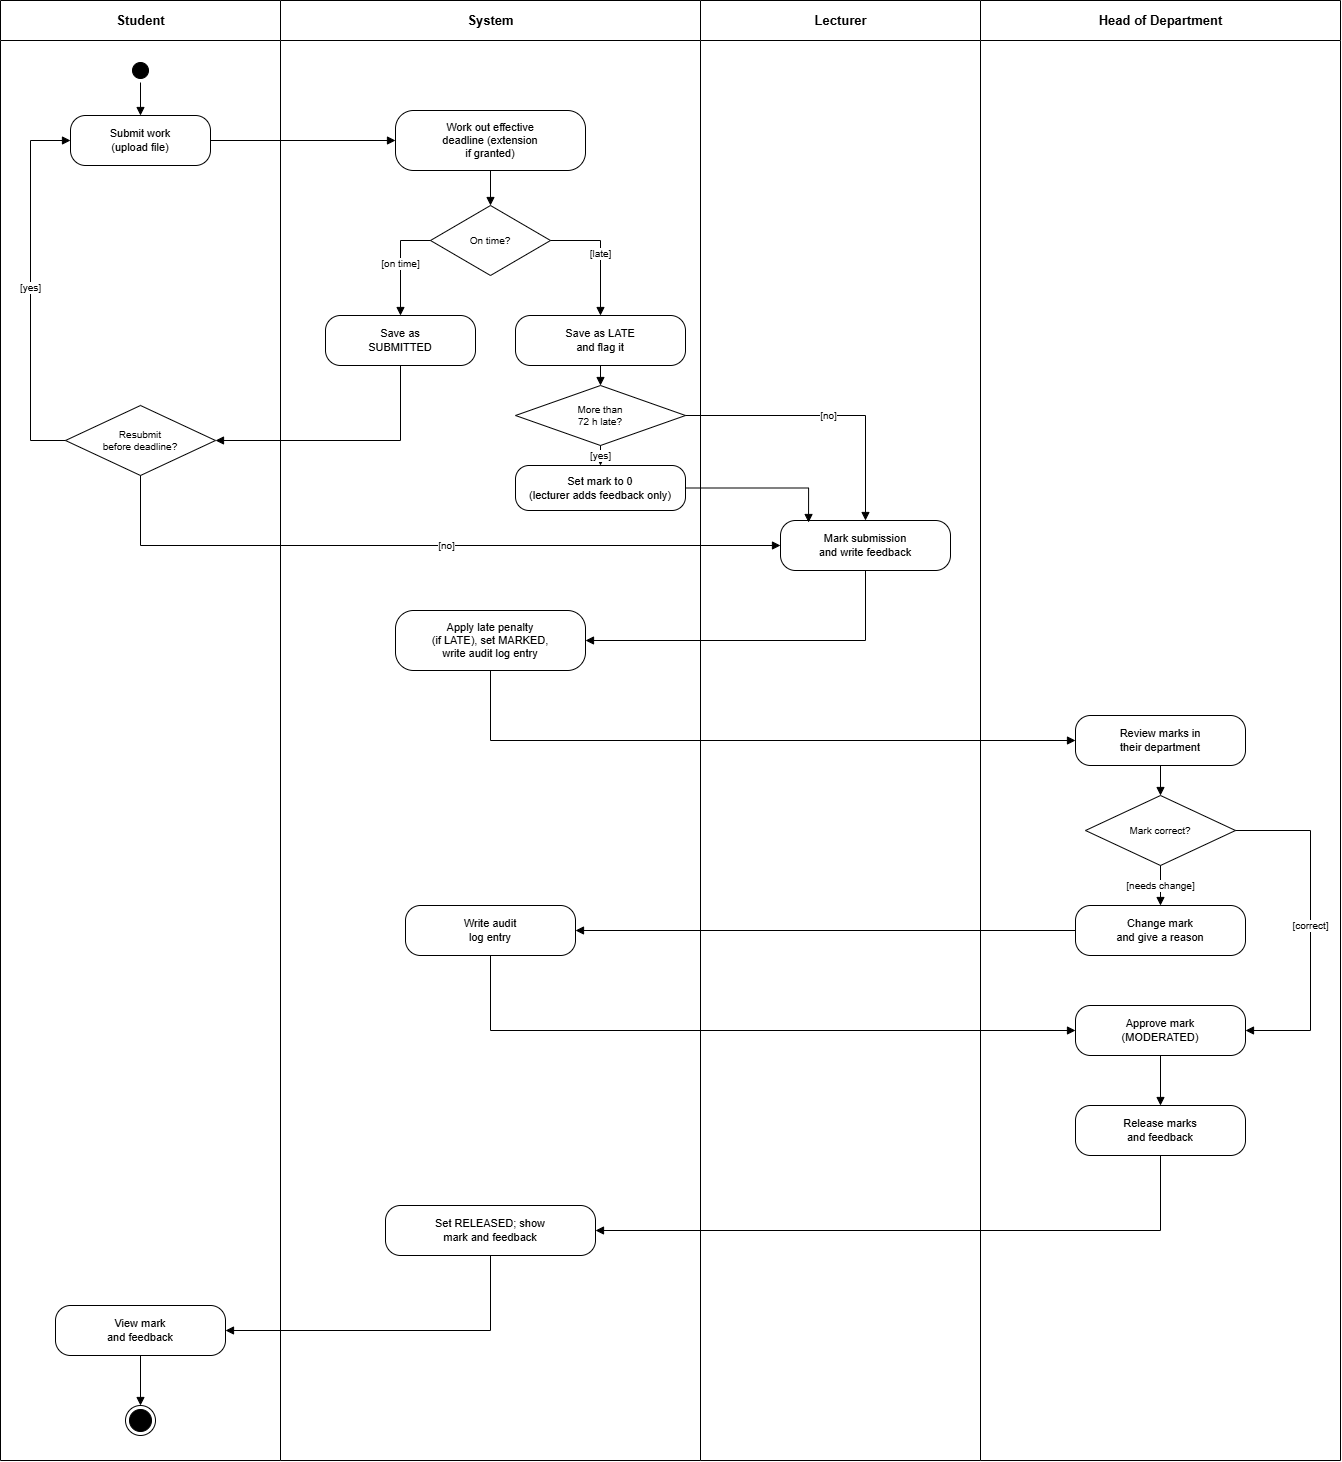

The diagram above was exported from draw.io. Its source (the exported page's mxGraphModel, read from the mxfile embedded in the PNG):
<mxGraphModel dx="2506" dy="1512" grid="1" gridSize="10" guides="1" tooltips="1" connect="1" arrows="1" fold="1" page="1" pageScale="1" pageWidth="1380" pageHeight="1500" math="0" shadow="0">
  <root>
    <mxCell id="0" />
    <mxCell id="1" parent="0" />
    <mxCell id="lane_Student" parent="1" style="swimlane;html=1;startSize=40;fontStyle=1;fontSize=13;swimlaneFillColor=#FFFFFF;collapsible=0;" value="Student" vertex="1">
      <mxGeometry height="1460" width="280" as="geometry" />
    </mxCell>
    <mxCell id="start" parent="lane_Student" style="ellipse;html=1;shape=startState;strokeColor=#000000;fillColor=#000000;" value="" vertex="1">
      <mxGeometry height="24" width="24" x="128" y="58" as="geometry" />
    </mxCell>
    <mxCell id="submit" parent="lane_Student" style="rounded=1;arcSize=30;whiteSpace=wrap;html=1;fontSize=11;" value="Submit work&lt;br&gt;(upload file)" vertex="1">
      <mxGeometry height="50" width="140" x="70" y="115" as="geometry" />
    </mxCell>
    <mxCell id="dec2" parent="lane_Student" style="rhombus;whiteSpace=wrap;html=1;fontSize=10;" value="Resubmit&lt;br&gt;before deadline?" vertex="1">
      <mxGeometry height="70" width="150" x="65" y="405" as="geometry" />
    </mxCell>
    <mxCell id="view" parent="lane_Student" style="rounded=1;arcSize=30;whiteSpace=wrap;html=1;fontSize=11;" value="View mark&lt;br&gt;and feedback" vertex="1">
      <mxGeometry height="50" width="170" x="55" y="1305" as="geometry" />
    </mxCell>
    <mxCell id="end" parent="lane_Student" style="ellipse;html=1;shape=endState;fillColor=#000000;" value="" vertex="1">
      <mxGeometry height="30" width="30" x="125" y="1405" as="geometry" />
    </mxCell>
    <mxCell id="lane_System" parent="1" style="swimlane;html=1;startSize=40;fontStyle=1;fontSize=13;swimlaneFillColor=#FFFFFF;collapsible=0;" value="System" vertex="1">
      <mxGeometry height="1460" width="420" x="280" as="geometry" />
    </mxCell>
    <mxCell id="eff" parent="lane_System" style="rounded=1;arcSize=30;whiteSpace=wrap;html=1;fontSize=11;" value="Work out effective&lt;br&gt;deadline (extension&lt;br&gt;if granted)" vertex="1">
      <mxGeometry height="60" width="190" x="115" y="110" as="geometry" />
    </mxCell>
    <mxCell id="dec1" parent="lane_System" style="rhombus;whiteSpace=wrap;html=1;fontSize=10;" value="On time?" vertex="1">
      <mxGeometry height="70" width="120" x="150" y="205" as="geometry" />
    </mxCell>
    <mxCell id="saveS" parent="lane_System" style="rounded=1;arcSize=30;whiteSpace=wrap;html=1;fontSize=11;" value="Save as&lt;br&gt;SUBMITTED" vertex="1">
      <mxGeometry height="50" width="150" x="45" y="315" as="geometry" />
    </mxCell>
    <mxCell id="saveL" parent="lane_System" style="rounded=1;arcSize=30;whiteSpace=wrap;html=1;fontSize=11;" value="Save as LATE&lt;br&gt;and flag it" vertex="1">
      <mxGeometry height="50" width="170" x="235" y="315" as="geometry" />
    </mxCell>
    <mxCell id="dec72" parent="lane_System" style="rhombus;whiteSpace=wrap;html=1;fontSize=10;" value="More than&lt;br&gt;72 h late?" vertex="1">
      <mxGeometry height="60" width="170" x="235" y="385" as="geometry" />
    </mxCell>
    <mxCell id="setzero" parent="lane_System" style="rounded=1;arcSize=30;whiteSpace=wrap;html=1;fontSize=11;" value="Set mark to 0&lt;br&gt;(lecturer adds feedback only)" vertex="1">
      <mxGeometry height="45" width="170" x="235" y="465" as="geometry" />
    </mxCell>
    <mxCell id="penalty" parent="lane_System" style="rounded=1;arcSize=30;whiteSpace=wrap;html=1;fontSize=11;" value="Apply late penalty&lt;br&gt;(if LATE), set MARKED,&lt;br&gt;write audit log entry" vertex="1">
      <mxGeometry height="60" width="190" x="115" y="610" as="geometry" />
    </mxCell>
    <mxCell id="log" parent="lane_System" style="rounded=1;arcSize=30;whiteSpace=wrap;html=1;fontSize=11;" value="Write audit&lt;br&gt;log entry" vertex="1">
      <mxGeometry height="50" width="170" x="125" y="905" as="geometry" />
    </mxCell>
    <mxCell id="setrel" parent="lane_System" style="rounded=1;arcSize=30;whiteSpace=wrap;html=1;fontSize=11;" value="Set RELEASED; show&lt;br&gt;mark and feedback" vertex="1">
      <mxGeometry height="50" width="210" x="105" y="1205" as="geometry" />
    </mxCell>
    <mxCell id="lane_Lecturer" parent="1" style="swimlane;html=1;startSize=40;fontStyle=1;fontSize=13;swimlaneFillColor=#FFFFFF;collapsible=0;" value="Lecturer" vertex="1">
      <mxGeometry height="1460" width="280" x="700" as="geometry" />
    </mxCell>
    <mxCell id="mark" parent="lane_Lecturer" style="rounded=1;arcSize=30;whiteSpace=wrap;html=1;fontSize=11;" value="Mark submission&lt;br&gt;and write feedback" vertex="1">
      <mxGeometry height="50" width="170" x="80" y="520" as="geometry" />
    </mxCell>
    <mxCell id="lane_Head_of_Department" parent="1" style="swimlane;html=1;startSize=40;fontStyle=1;fontSize=13;swimlaneFillColor=#FFFFFF;collapsible=0;" value="Head of Department" vertex="1">
      <mxGeometry height="1460" width="360" x="980" as="geometry" />
    </mxCell>
    <mxCell id="review" parent="lane_Head_of_Department" style="rounded=1;arcSize=30;whiteSpace=wrap;html=1;fontSize=11;" value="Review marks in&lt;br&gt;their department" vertex="1">
      <mxGeometry height="50" width="170" x="95" y="715" as="geometry" />
    </mxCell>
    <mxCell id="dec3" parent="lane_Head_of_Department" style="rhombus;whiteSpace=wrap;html=1;fontSize=10;" value="Mark correct?" vertex="1">
      <mxGeometry height="70" width="150" x="105" y="795" as="geometry" />
    </mxCell>
    <mxCell id="change" parent="lane_Head_of_Department" style="rounded=1;arcSize=30;whiteSpace=wrap;html=1;fontSize=11;" value="Change mark&lt;br&gt;and give a reason" vertex="1">
      <mxGeometry height="50" width="170" x="95" y="905" as="geometry" />
    </mxCell>
    <mxCell id="approve" parent="lane_Head_of_Department" style="rounded=1;arcSize=30;whiteSpace=wrap;html=1;fontSize=11;" value="Approve mark&lt;br&gt;(MODERATED)" vertex="1">
      <mxGeometry height="50" width="170" x="95" y="1005" as="geometry" />
    </mxCell>
    <mxCell id="release" parent="lane_Head_of_Department" style="rounded=1;arcSize=30;whiteSpace=wrap;html=1;fontSize=11;" value="Release marks&lt;br&gt;and feedback" vertex="1">
      <mxGeometry height="50" width="170" x="95" y="1105" as="geometry" />
    </mxCell>
    <mxCell id="f1" edge="1" parent="1" source="start" style="html=1;rounded=0;endArrow=block;endFill=1;fontSize=10;exitX=0.5;exitY=1;exitDx=0;exitDy=0;" target="submit" value="">
      <mxGeometry relative="1" as="geometry" />
    </mxCell>
    <mxCell id="f2" edge="1" parent="1" source="submit" style="html=1;rounded=0;endArrow=block;endFill=1;fontSize=10;" target="eff" value="">
      <mxGeometry relative="1" as="geometry" />
    </mxCell>
    <mxCell id="f3" edge="1" parent="1" source="eff" style="html=1;rounded=0;endArrow=block;endFill=1;fontSize=10;" target="dec1" value="">
      <mxGeometry relative="1" as="geometry" />
    </mxCell>
    <mxCell id="f4" edge="1" parent="1" source="dec1" style="html=1;rounded=0;endArrow=block;endFill=1;fontSize=10;" target="saveS" value="[on time]">
      <mxGeometry relative="1" as="geometry">
        <Array as="points">
          <mxPoint x="400" y="240" />
        </Array>
      </mxGeometry>
    </mxCell>
    <mxCell id="f5" edge="1" parent="1" source="dec1" style="html=1;rounded=0;endArrow=block;endFill=1;fontSize=10;" target="saveL" value="[late]">
      <mxGeometry relative="1" as="geometry">
        <Array as="points">
          <mxPoint x="600" y="240" />
        </Array>
      </mxGeometry>
    </mxCell>
    <mxCell id="f6" edge="1" parent="1" source="saveS" style="html=1;rounded=0;endArrow=block;endFill=1;fontSize=10;" target="dec2" value="">
      <mxGeometry relative="1" as="geometry">
        <Array as="points">
          <mxPoint x="400" y="440" />
        </Array>
      </mxGeometry>
    </mxCell>
    <mxCell id="f7" edge="1" parent="1" source="dec2" style="html=1;rounded=0;endArrow=block;endFill=1;fontSize=10;" target="submit" value="[yes]">
      <mxGeometry relative="1" as="geometry">
        <Array as="points">
          <mxPoint x="30" y="440" />
          <mxPoint x="30" y="140" />
        </Array>
      </mxGeometry>
    </mxCell>
    <mxCell id="f8" edge="1" parent="1" source="dec2" style="html=1;rounded=0;endArrow=block;endFill=1;fontSize=10;edgeStyle=orthogonalEdgeStyle;entryX=0;entryY=0.5;entryDx=0;entryDy=0;" target="mark" value="[no]">
      <mxGeometry relative="1" x="0.0583" as="geometry">
        <Array as="points">
          <mxPoint x="140" y="545" />
        </Array>
      </mxGeometry>
    </mxCell>
    <mxCell id="f9" edge="1" parent="1" source="saveL" style="html=1;rounded=0;endArrow=block;endFill=1;fontSize=10;" target="dec72" value="">
      <mxGeometry relative="1" as="geometry" />
    </mxCell>
    <mxCell id="f10" edge="1" parent="1" source="mark" style="html=1;rounded=0;endArrow=block;endFill=1;fontSize=10;edgeStyle=orthogonalEdgeStyle;entryX=1;entryY=0.5;entryDx=0;entryDy=0;exitX=0.5;exitY=1;exitDx=0;exitDy=0;" target="penalty" value="">
      <mxGeometry relative="1" as="geometry" />
    </mxCell>
    <mxCell id="f11" edge="1" parent="1" source="penalty" style="html=1;rounded=0;endArrow=block;endFill=1;fontSize=10;" target="review" value="">
      <mxGeometry relative="1" as="geometry">
        <Array as="points">
          <mxPoint x="490" y="740" />
        </Array>
      </mxGeometry>
    </mxCell>
    <mxCell id="f12" edge="1" parent="1" source="review" style="html=1;rounded=0;endArrow=block;endFill=1;fontSize=10;" target="dec3" value="">
      <mxGeometry relative="1" as="geometry" />
    </mxCell>
    <mxCell id="f13" edge="1" parent="1" source="dec3" style="html=1;rounded=0;endArrow=block;endFill=1;fontSize=10;" target="change" value="[needs change]">
      <mxGeometry relative="1" as="geometry" />
    </mxCell>
    <mxCell id="f14" edge="1" parent="1" source="dec3" style="html=1;rounded=0;endArrow=block;endFill=1;fontSize=10;" target="approve" value="[correct]">
      <mxGeometry relative="1" as="geometry">
        <Array as="points">
          <mxPoint x="1310" y="830" />
          <mxPoint x="1310" y="1030" />
        </Array>
      </mxGeometry>
    </mxCell>
    <mxCell id="f15" edge="1" parent="1" source="change" style="html=1;rounded=0;endArrow=block;endFill=1;fontSize=10;" target="log" value="">
      <mxGeometry relative="1" as="geometry" />
    </mxCell>
    <mxCell id="f16" edge="1" parent="1" source="log" style="html=1;rounded=0;endArrow=block;endFill=1;fontSize=10;" target="approve" value="">
      <mxGeometry relative="1" as="geometry">
        <Array as="points">
          <mxPoint x="490" y="1030" />
        </Array>
      </mxGeometry>
    </mxCell>
    <mxCell id="f17" edge="1" parent="1" source="approve" style="html=1;rounded=0;endArrow=block;endFill=1;fontSize=10;" target="release" value="">
      <mxGeometry relative="1" as="geometry" />
    </mxCell>
    <mxCell id="f18" edge="1" parent="1" source="release" style="html=1;rounded=0;endArrow=block;endFill=1;fontSize=10;" target="setrel" value="">
      <mxGeometry relative="1" as="geometry">
        <Array as="points">
          <mxPoint x="1160" y="1230" />
        </Array>
      </mxGeometry>
    </mxCell>
    <mxCell id="f19" edge="1" parent="1" source="setrel" style="html=1;rounded=0;endArrow=block;endFill=1;fontSize=10;" target="view" value="">
      <mxGeometry relative="1" as="geometry">
        <Array as="points">
          <mxPoint x="490" y="1330" />
        </Array>
      </mxGeometry>
    </mxCell>
    <mxCell id="f20" edge="1" parent="1" source="view" style="html=1;rounded=0;endArrow=block;endFill=1;fontSize=10;" target="end" value="">
      <mxGeometry relative="1" as="geometry" />
    </mxCell>
    <mxCell id="f21" edge="1" parent="1" source="dec72" style="html=1;rounded=0;endArrow=block;endFill=1;fontSize=10;edgeStyle=orthogonalEdgeStyle;" target="mark" value="[no]">
      <mxGeometry relative="1" as="geometry" />
    </mxCell>
    <mxCell id="f22" edge="1" parent="1" source="dec72" style="html=1;rounded=0;endArrow=block;endFill=1;fontSize=10;" target="setzero" value="[yes]">
      <mxGeometry relative="1" as="geometry" />
    </mxCell>
    <mxCell id="f23" edge="1" parent="1" source="setzero" style="html=1;rounded=0;endArrow=block;endFill=1;fontSize=10;edgeStyle=orthogonalEdgeStyle;entryX=0.165;entryY=0.04;entryDx=0;entryDy=0;entryPerimeter=0;" target="mark" value="">
      <mxGeometry relative="1" as="geometry">
        <mxPoint x="790" y="490" as="targetPoint" />
      </mxGeometry>
    </mxCell>
  </root>
</mxGraphModel>